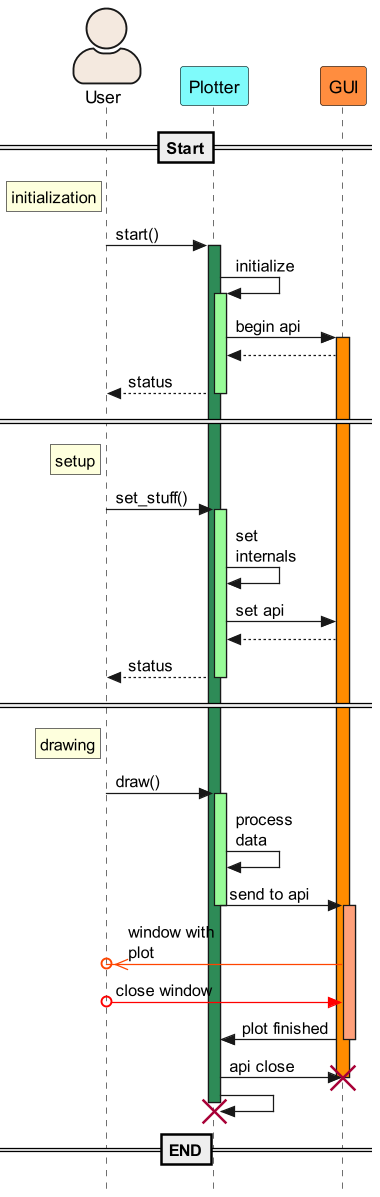

The diagram above was rendered by PlantUML. Its source (embedded in the PNG):
@startuml sequence diagram
scale 1.25
skinparam style strictuml
skinparam actorstyle awesome
hide footbox 


actor "User" as U #EFDFD0AF
participant "Plotter" as P #00f8f880
participant "GUI" as G #FF6800C0

==Start==
rnote left of U : initialization
U -> P ++ #SeaGreen : start()
    P -> P ++ #paleGreen : initialize
        P -> G ++ #DarkOrange : begin api
G --> P
P --> U -- : status

====
rnote left of U : setup
U -> P ++ #paleGreen : set_stuff()
P -> P : set \ninternals
P -> G : set api
G --> P 
return status

====
rnote left of U : drawing
U -> P ++ #paleGreen: draw() 
P -> P : process\ndata
P -> G --++ #LightSalmon : send to api
G -[#OrangeRed]>>o U : window with\nplot
U o-[#red]> G : close window
G -> P -- : plot finished
P -> G : api close
destroy G
P -> P 
destroy P
==END==
@enduml